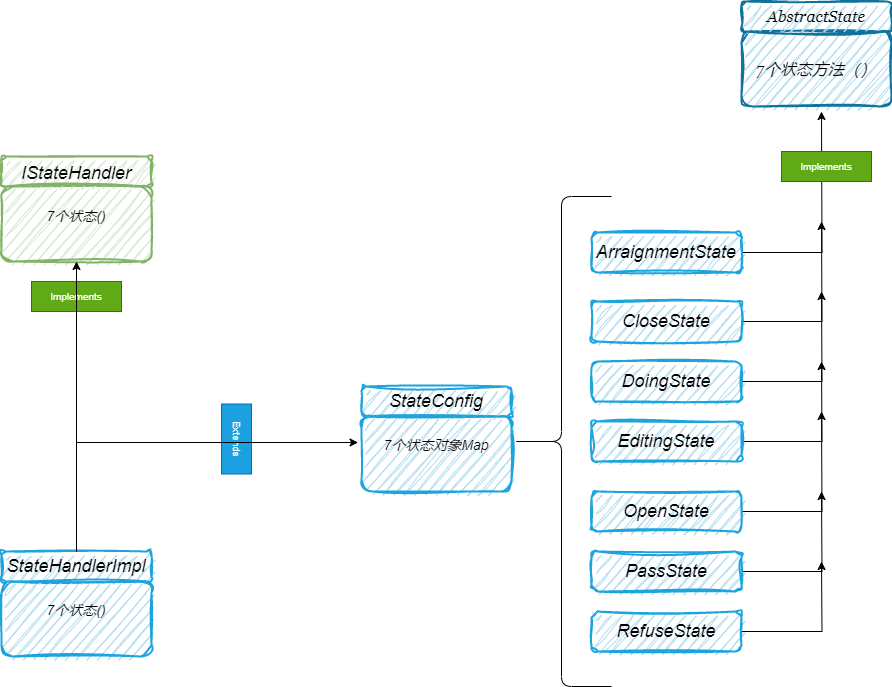

The diagram above was exported from draw.io. Its source (the exported page's mxGraphModel, read from the mxfile embedded in the PNG):
<mxGraphModel dx="1420" dy="742" grid="1" gridSize="10" guides="1" tooltips="1" connect="1" arrows="1" fold="1" page="1" pageScale="1" pageWidth="827" pageHeight="1169" math="0" shadow="0">
  <root>
    <mxCell id="0" />
    <mxCell id="1" parent="0" />
    <mxCell id="Gf2zHYH8hHyvWzBXPm6F-1" value="" style="group" parent="1" vertex="1" connectable="0">
      <mxGeometry x="230" y="235" width="150" height="105" as="geometry" />
    </mxCell>
    <mxCell id="Gf2zHYH8hHyvWzBXPm6F-2" value="7个状态()&#10;" style="rounded=1;fillColor=#d5e8d4;strokeColor=#82b366;strokeWidth=2;glass=0;shadow=0;perimeterSpacing=0;fillStyle=auto;fontFamily=Helvetica;fontSize=14;fontColor=#030303;sketch=1;curveFitting=1;jiggle=2;fontStyle=2" parent="Gf2zHYH8hHyvWzBXPm6F-1" vertex="1">
      <mxGeometry y="30" width="150" height="75" as="geometry" />
    </mxCell>
    <mxCell id="Gf2zHYH8hHyvWzBXPm6F-3" value="IStateHandler" style="rounded=1;fillColor=#d5e8d4;strokeColor=#82b366;strokeWidth=2;glass=0;shadow=0;perimeterSpacing=0;fillStyle=auto;fontFamily=Helvetica;fontSize=18;fontColor=#030303;sketch=1;curveFitting=1;jiggle=2;fontStyle=2" parent="Gf2zHYH8hHyvWzBXPm6F-1" vertex="1">
      <mxGeometry width="150" height="30" as="geometry" />
    </mxCell>
    <mxCell id="Gf2zHYH8hHyvWzBXPm6F-9" value="" style="group" parent="1" vertex="1" connectable="0">
      <mxGeometry x="230" y="630" width="150" height="104.99999999999989" as="geometry" />
    </mxCell>
    <mxCell id="Gf2zHYH8hHyvWzBXPm6F-10" value="7个状态()&#10;" style="whiteSpace=wrap;fontSize=14;fontFamily=Helvetica;rounded=1;strokeWidth=2;glass=0;shadow=0;fillStyle=auto;sketch=1;curveFitting=1;jiggle=2;fillColor=#b1ddf0;strokeColor=#1DA3DD;aspect=fixed;verticalAlign=middle;fontStyle=2" parent="Gf2zHYH8hHyvWzBXPm6F-9" vertex="1">
      <mxGeometry y="29.999999999999886" width="150" height="75" as="geometry" />
    </mxCell>
    <mxCell id="Gf2zHYH8hHyvWzBXPm6F-11" value="StateHandlerImpl" style="whiteSpace=wrap;fontSize=18;fontFamily=Helvetica;rounded=1;strokeWidth=2;glass=0;shadow=0;fillStyle=auto;sketch=1;curveFitting=1;jiggle=2;fillColor=#b1ddf0;strokeColor=#1DA3DD;verticalAlign=middle;fontStyle=2" parent="Gf2zHYH8hHyvWzBXPm6F-9" vertex="1">
      <mxGeometry width="150" height="30" as="geometry" />
    </mxCell>
    <mxCell id="Gf2zHYH8hHyvWzBXPm6F-13" value="Implements" style="text;align=center;verticalAlign=middle;resizable=0;points=[];autosize=1;strokeColor=#2D7600;fillColor=#60a917;fontSize=10;fontColor=#ffffff;" parent="1" vertex="1">
      <mxGeometry x="260" y="360" width="90" height="30" as="geometry" />
    </mxCell>
    <mxCell id="Gf2zHYH8hHyvWzBXPm6F-15" value="" style="group" parent="1" vertex="1" connectable="0">
      <mxGeometry x="590" y="465" width="150" height="104.99999999999989" as="geometry" />
    </mxCell>
    <mxCell id="Gf2zHYH8hHyvWzBXPm6F-16" value="7个状态对象Map&#10;" style="whiteSpace=wrap;fontSize=14;fontFamily=Helvetica;rounded=1;strokeWidth=2;glass=0;shadow=0;fillStyle=auto;sketch=1;curveFitting=1;jiggle=2;fillColor=#b1ddf0;strokeColor=#1DA3DD;aspect=fixed;verticalAlign=middle;fontStyle=2" parent="Gf2zHYH8hHyvWzBXPm6F-15" vertex="1">
      <mxGeometry y="29.999999999999886" width="150" height="75" as="geometry" />
    </mxCell>
    <mxCell id="Gf2zHYH8hHyvWzBXPm6F-17" value="StateConfig" style="whiteSpace=wrap;fontSize=18;fontFamily=Helvetica;rounded=1;strokeWidth=2;glass=0;shadow=0;fillStyle=auto;sketch=1;curveFitting=1;jiggle=2;fillColor=#b1ddf0;strokeColor=#1DA3DD;verticalAlign=middle;fontStyle=2" parent="Gf2zHYH8hHyvWzBXPm6F-15" vertex="1">
      <mxGeometry width="150" height="30" as="geometry" />
    </mxCell>
    <mxCell id="Gf2zHYH8hHyvWzBXPm6F-20" value="Extends" style="text;align=center;verticalAlign=middle;resizable=0;points=[];autosize=1;strokeColor=#006EAF;fillColor=#1ba1e2;fontColor=#ffffff;fontSize=10;rotation=90;" parent="1" vertex="1">
      <mxGeometry x="430" y="502.5" width="70" height="30" as="geometry" />
    </mxCell>
    <mxCell id="Gf2zHYH8hHyvWzBXPm6F-21" value="" style="group" parent="1" vertex="1" connectable="0">
      <mxGeometry x="970" y="80" width="150" height="105" as="geometry" />
    </mxCell>
    <mxCell id="Gf2zHYH8hHyvWzBXPm6F-4" value="7个状态方法（）" style="whiteSpace=wrap;fontSize=16;fontFamily=Georgia;rounded=1;strokeWidth=2;glass=0;shadow=0;fillStyle=auto;sketch=1;curveFitting=1;jiggle=2;fillColor=#b1ddf0;strokeColor=#10739e;aspect=fixed;verticalAlign=middle;fontStyle=2" parent="Gf2zHYH8hHyvWzBXPm6F-21" vertex="1">
      <mxGeometry y="30" width="150" height="75" as="geometry" />
    </mxCell>
    <mxCell id="Gf2zHYH8hHyvWzBXPm6F-5" value="AbstractState" style="whiteSpace=wrap;fontSize=16;fontFamily=Georgia;rounded=1;strokeWidth=2;glass=0;shadow=0;fillStyle=auto;sketch=1;curveFitting=1;jiggle=2;fillColor=#b1ddf0;strokeColor=#10739e;verticalAlign=middle;fontStyle=2" parent="Gf2zHYH8hHyvWzBXPm6F-21" vertex="1">
      <mxGeometry width="150" height="30" as="geometry" />
    </mxCell>
    <mxCell id="Gf2zHYH8hHyvWzBXPm6F-27" style="edgeStyle=orthogonalEdgeStyle;rounded=0;orthogonalLoop=1;jettySize=auto;html=1;" parent="1" source="Gf2zHYH8hHyvWzBXPm6F-25" edge="1">
      <mxGeometry relative="1" as="geometry">
        <mxPoint x="1050" y="190" as="targetPoint" />
      </mxGeometry>
    </mxCell>
    <mxCell id="Gf2zHYH8hHyvWzBXPm6F-25" value="ArraignmentState" style="whiteSpace=wrap;fontSize=18;fontFamily=Helvetica;rounded=1;strokeWidth=2;glass=0;shadow=0;fillStyle=auto;sketch=1;curveFitting=1;jiggle=2;fillColor=#b1ddf0;strokeColor=#1DA3DD;verticalAlign=middle;fontStyle=2" parent="1" vertex="1">
      <mxGeometry x="820" y="311" width="150" height="40" as="geometry" />
    </mxCell>
    <mxCell id="Gf2zHYH8hHyvWzBXPm6F-34" style="edgeStyle=orthogonalEdgeStyle;rounded=0;orthogonalLoop=1;jettySize=auto;html=1;" parent="1" source="Gf2zHYH8hHyvWzBXPm6F-28" edge="1">
      <mxGeometry relative="1" as="geometry">
        <mxPoint x="1050" y="300" as="targetPoint" />
      </mxGeometry>
    </mxCell>
    <mxCell id="Gf2zHYH8hHyvWzBXPm6F-28" value="CloseState" style="whiteSpace=wrap;fontSize=18;fontFamily=Helvetica;rounded=1;strokeWidth=2;glass=0;shadow=0;fillStyle=auto;sketch=1;curveFitting=1;jiggle=2;fillColor=#b1ddf0;strokeColor=#1DA3DD;verticalAlign=middle;fontStyle=2" parent="1" vertex="1">
      <mxGeometry x="820" y="380" width="150" height="40" as="geometry" />
    </mxCell>
    <mxCell id="Gf2zHYH8hHyvWzBXPm6F-35" style="edgeStyle=orthogonalEdgeStyle;rounded=0;orthogonalLoop=1;jettySize=auto;html=1;" parent="1" source="Gf2zHYH8hHyvWzBXPm6F-29" edge="1">
      <mxGeometry relative="1" as="geometry">
        <mxPoint x="1050" y="370" as="targetPoint" />
      </mxGeometry>
    </mxCell>
    <mxCell id="Gf2zHYH8hHyvWzBXPm6F-29" value="DoingState" style="whiteSpace=wrap;fontSize=18;fontFamily=Helvetica;rounded=1;strokeWidth=2;glass=0;shadow=0;fillStyle=auto;sketch=1;curveFitting=1;jiggle=2;fillColor=#b1ddf0;strokeColor=#1DA3DD;verticalAlign=middle;fontStyle=2" parent="1" vertex="1">
      <mxGeometry x="820" y="440" width="150" height="40" as="geometry" />
    </mxCell>
    <mxCell id="Gf2zHYH8hHyvWzBXPm6F-36" style="edgeStyle=orthogonalEdgeStyle;rounded=0;orthogonalLoop=1;jettySize=auto;html=1;" parent="1" source="Gf2zHYH8hHyvWzBXPm6F-30" edge="1">
      <mxGeometry relative="1" as="geometry">
        <mxPoint x="1050" y="440" as="targetPoint" />
      </mxGeometry>
    </mxCell>
    <mxCell id="Gf2zHYH8hHyvWzBXPm6F-30" value="EditingState" style="whiteSpace=wrap;fontSize=18;fontFamily=Helvetica;rounded=1;strokeWidth=2;glass=0;shadow=0;fillStyle=auto;sketch=1;curveFitting=1;jiggle=2;fillColor=#b1ddf0;strokeColor=#1DA3DD;verticalAlign=middle;fontStyle=2" parent="1" vertex="1">
      <mxGeometry x="820" y="500" width="150" height="40" as="geometry" />
    </mxCell>
    <mxCell id="Gf2zHYH8hHyvWzBXPm6F-37" style="edgeStyle=orthogonalEdgeStyle;rounded=0;orthogonalLoop=1;jettySize=auto;html=1;" parent="1" source="Gf2zHYH8hHyvWzBXPm6F-31" edge="1">
      <mxGeometry relative="1" as="geometry">
        <mxPoint x="1050" y="490" as="targetPoint" />
      </mxGeometry>
    </mxCell>
    <mxCell id="Gf2zHYH8hHyvWzBXPm6F-31" value="OpenState" style="whiteSpace=wrap;fontSize=18;fontFamily=Helvetica;rounded=1;strokeWidth=2;glass=0;shadow=0;fillStyle=auto;sketch=1;curveFitting=1;jiggle=2;fillColor=#b1ddf0;strokeColor=#1DA3DD;verticalAlign=middle;fontStyle=2" parent="1" vertex="1">
      <mxGeometry x="820" y="570" width="150" height="40" as="geometry" />
    </mxCell>
    <mxCell id="Gf2zHYH8hHyvWzBXPm6F-38" style="edgeStyle=orthogonalEdgeStyle;rounded=0;orthogonalLoop=1;jettySize=auto;html=1;" parent="1" source="Gf2zHYH8hHyvWzBXPm6F-32" edge="1">
      <mxGeometry relative="1" as="geometry">
        <mxPoint x="1050" y="570" as="targetPoint" />
      </mxGeometry>
    </mxCell>
    <mxCell id="Gf2zHYH8hHyvWzBXPm6F-32" value="PassState" style="whiteSpace=wrap;fontSize=18;fontFamily=Helvetica;rounded=1;strokeWidth=2;glass=0;shadow=0;fillStyle=auto;sketch=1;curveFitting=1;jiggle=2;fillColor=#b1ddf0;strokeColor=#1DA3DD;verticalAlign=middle;fontStyle=2" parent="1" vertex="1">
      <mxGeometry x="820" y="630" width="150" height="40" as="geometry" />
    </mxCell>
    <mxCell id="Gf2zHYH8hHyvWzBXPm6F-39" style="edgeStyle=orthogonalEdgeStyle;rounded=0;orthogonalLoop=1;jettySize=auto;html=1;" parent="1" source="Gf2zHYH8hHyvWzBXPm6F-33" edge="1">
      <mxGeometry relative="1" as="geometry">
        <mxPoint x="1050" y="640" as="targetPoint" />
      </mxGeometry>
    </mxCell>
    <mxCell id="Gf2zHYH8hHyvWzBXPm6F-33" value="RefuseState" style="whiteSpace=wrap;fontSize=18;fontFamily=Helvetica;rounded=1;strokeWidth=2;glass=0;shadow=0;fillStyle=auto;sketch=1;curveFitting=1;jiggle=2;fillColor=#b1ddf0;strokeColor=#1DA3DD;verticalAlign=middle;fontStyle=2" parent="1" vertex="1">
      <mxGeometry x="820" y="690" width="150" height="40" as="geometry" />
    </mxCell>
    <mxCell id="Gf2zHYH8hHyvWzBXPm6F-40" value="" style="shape=curlyBracket;whiteSpace=wrap;html=1;rounded=1;labelPosition=left;verticalLabelPosition=middle;align=right;verticalAlign=middle;" parent="1" vertex="1">
      <mxGeometry x="740" y="275" width="100" height="490" as="geometry" />
    </mxCell>
    <mxCell id="Gf2zHYH8hHyvWzBXPm6F-41" value="Implements" style="text;align=center;verticalAlign=middle;resizable=0;points=[];autosize=1;strokeColor=#2D7600;fillColor=#60a917;fontSize=10;fontColor=#ffffff;" parent="1" vertex="1">
      <mxGeometry x="1010" y="230" width="90" height="30" as="geometry" />
    </mxCell>
    <mxCell id="Gf2zHYH8hHyvWzBXPm6F-42" style="edgeStyle=orthogonalEdgeStyle;rounded=0;orthogonalLoop=1;jettySize=auto;html=1;entryX=0.5;entryY=1;entryDx=0;entryDy=0;" parent="1" source="Gf2zHYH8hHyvWzBXPm6F-11" target="Gf2zHYH8hHyvWzBXPm6F-2" edge="1">
      <mxGeometry relative="1" as="geometry" />
    </mxCell>
    <mxCell id="Gf2zHYH8hHyvWzBXPm6F-43" style="edgeStyle=orthogonalEdgeStyle;rounded=0;orthogonalLoop=1;jettySize=auto;html=1;entryX=-0.023;entryY=0.347;entryDx=0;entryDy=0;entryPerimeter=0;" parent="1" source="Gf2zHYH8hHyvWzBXPm6F-11" target="Gf2zHYH8hHyvWzBXPm6F-16" edge="1">
      <mxGeometry relative="1" as="geometry">
        <mxPoint x="380" y="420" as="targetPoint" />
        <Array as="points">
          <mxPoint x="305" y="521" />
        </Array>
      </mxGeometry>
    </mxCell>
  </root>
</mxGraphModel>